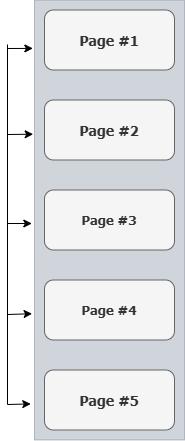

The diagram above was exported from draw.io. Its source (the exported page's mxGraphModel, read from the mxfile embedded in the PNG):
<mxGraphModel dx="1002" dy="631" grid="1" gridSize="10" guides="1" tooltips="1" connect="1" arrows="1" fold="1" page="1" pageScale="1.5" pageWidth="1169" pageHeight="827" background="none" math="0" shadow="0">
  <root>
    <mxCell id="0" />
    <mxCell id="1" parent="0" />
    <mxCell id="118" value="" style="fillColor=#647687;strokeColor=#314354;opacity=30;fontColor=#ffffff;" parent="1" vertex="1">
      <mxGeometry x="227.00000000000009" y="445.5000000000002" width="149.99999999999991" height="439.9999999999998" as="geometry" />
    </mxCell>
    <mxCell id="16" value="Page #1" style="rounded=1;fillColor=#f5f5f5;strokeColor=#666666;fontStyle=1;fontFamily=Tahoma;fontSize=14;fontColor=#333333;" parent="1" vertex="1">
      <mxGeometry x="237" y="455.5" width="130" height="60" as="geometry" />
    </mxCell>
    <mxCell id="17" value="Page #2" style="rounded=1;fillColor=#f5f5f5;strokeColor=#666666;fontColor=#333333;fontStyle=1;fontFamily=Tahoma;fontSize=14" parent="1" vertex="1">
      <mxGeometry x="237" y="545.5" width="130" height="60" as="geometry" />
    </mxCell>
    <mxCell id="18" value="Page #3" style="rounded=1;fillColor=#f5f5f5;strokeColor=#666666;fontColor=#333333;fontStyle=1;fontFamily=Tahoma;fontSize=13;" parent="1" vertex="1">
      <mxGeometry x="237" y="635.5" width="130" height="60" as="geometry" />
    </mxCell>
    <mxCell id="19" value="Page #4" style="rounded=1;fillColor=#f5f5f5;strokeColor=#666666;fontColor=#333333;fontStyle=1;fontFamily=Tahoma;fontSize=13;" parent="1" vertex="1">
      <mxGeometry x="237" y="725.5" width="130" height="60" as="geometry" />
    </mxCell>
    <mxCell id="20" value="Page #5" style="rounded=1;fillColor=#f5f5f5;strokeColor=#666666;fontColor=#333333;fontStyle=1;fontFamily=Tahoma;fontSize=14" parent="1" vertex="1">
      <mxGeometry x="237" y="815.5" width="130" height="60" as="geometry" />
    </mxCell>
    <mxCell id="4TMtNKMbvtDrKt77RR6q-124" value="" style="endArrow=none;html=1;rounded=0;" parent="1" edge="1">
      <mxGeometry width="50" height="50" relative="1" as="geometry">
        <mxPoint x="200" y="850" as="sourcePoint" />
        <mxPoint x="200" y="490" as="targetPoint" />
      </mxGeometry>
    </mxCell>
    <mxCell id="4TMtNKMbvtDrKt77RR6q-125" value="" style="endArrow=classic;html=1;rounded=0;entryX=-0.011;entryY=0.11;entryDx=0;entryDy=0;entryPerimeter=0;" parent="1" target="118" edge="1">
      <mxGeometry width="50" height="50" relative="1" as="geometry">
        <mxPoint x="200" y="494" as="sourcePoint" />
        <mxPoint x="190" y="520" as="targetPoint" />
      </mxGeometry>
    </mxCell>
    <mxCell id="4TMtNKMbvtDrKt77RR6q-126" value="" style="endArrow=classic;html=1;rounded=0;entryX=-0.009;entryY=0.305;entryDx=0;entryDy=0;entryPerimeter=0;" parent="1" target="118" edge="1">
      <mxGeometry width="50" height="50" relative="1" as="geometry">
        <mxPoint x="200" y="580" as="sourcePoint" />
        <mxPoint x="180" y="580" as="targetPoint" />
      </mxGeometry>
    </mxCell>
    <mxCell id="4TMtNKMbvtDrKt77RR6q-127" value="" style="endArrow=classic;html=1;rounded=0;entryX=-0.018;entryY=0.508;entryDx=0;entryDy=0;entryPerimeter=0;" parent="1" target="118" edge="1">
      <mxGeometry width="50" height="50" relative="1" as="geometry">
        <mxPoint x="200" y="669" as="sourcePoint" />
        <mxPoint x="210" y="660" as="targetPoint" />
      </mxGeometry>
    </mxCell>
    <mxCell id="4TMtNKMbvtDrKt77RR6q-128" value="" style="endArrow=classic;html=1;rounded=0;entryX=-0.016;entryY=0.713;entryDx=0;entryDy=0;entryPerimeter=0;" parent="1" target="118" edge="1">
      <mxGeometry width="50" height="50" relative="1" as="geometry">
        <mxPoint x="200" y="760" as="sourcePoint" />
        <mxPoint x="200" y="760" as="targetPoint" />
      </mxGeometry>
    </mxCell>
    <mxCell id="4TMtNKMbvtDrKt77RR6q-129" value="" style="endArrow=classic;html=1;rounded=0;entryX=-0.025;entryY=0.918;entryDx=0;entryDy=0;entryPerimeter=0;" parent="1" target="118" edge="1">
      <mxGeometry width="50" height="50" relative="1" as="geometry">
        <mxPoint x="200" y="850" as="sourcePoint" />
        <mxPoint x="220" y="850" as="targetPoint" />
      </mxGeometry>
    </mxCell>
  </root>
</mxGraphModel>